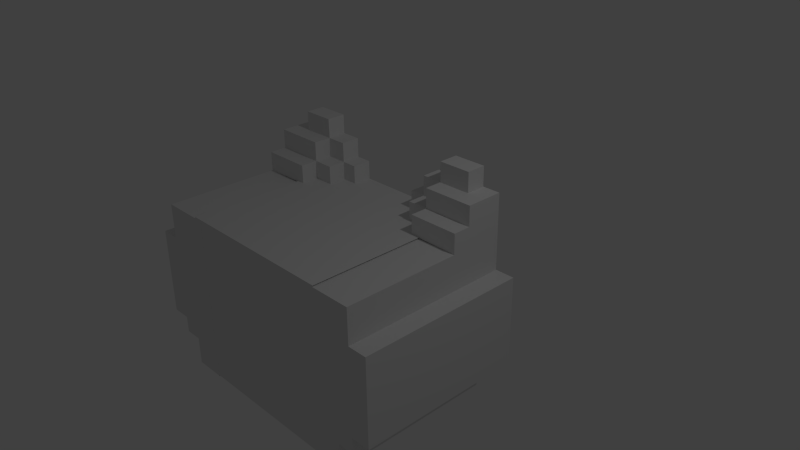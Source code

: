 # Source: Nyan_Skin.blend  (saved by Blender 2.76.0; exported with 4.5.12 LTS)
import bpy
from mathutils import Matrix  # noqa: F401  (used for matrix-valued properties, if any)

bpy.ops.wm.read_factory_settings(use_empty=True)
scene = bpy.context.scene
scene.name = 'Scene'

# ---- collections
col_collection_1 = bpy.data.collections.new('Collection 1'); scene.collection.children.link(col_collection_1)

# ---- materials (node trees are filled in below, after node groups)
mat_material = bpy.data.materials.new('Material')
mat_material.alpha_threshold = 0.0
mat_material.use_transparent_shadow = False
mat_material.roughness = 0.5
mat_material.line_color = (0.0, 0.0, 0.0, 1.0)

# ---- material node trees

# ---- world
world_world = bpy.data.worlds.new('World'); scene.world = world_world
world_world.color = (0.05088, 0.05088, 0.05088)
world_world.use_sun_shadow = False
world_world.sun_shadow_jitter_overblur = 0.0
world_world.cycles.sampling_method = 'MANUAL'
world_world.cycles.sample_map_resolution = 256

# ---- cameras
cam_camera = bpy.data.cameras.new('Camera')
cam_camera.clip_end = 100.0
cam_camera.lens = 35.0
cam_camera.sensor_width = 32.0
cam_camera.sensor_height = 18.0
cam_camera.ortho_scale = 7.314
cam_camera.dof.focus_distance = 0.0
cam_camera.dof.aperture_fstop = 128.0

# ---- lights
light_lamp = bpy.data.lights.new('Lamp', 'POINT')
light_lamp.transmission_factor = 0.0
light_lamp.cutoff_distance = 30.0
light_lamp.energy = 100.0
light_lamp.shadow_buffer_clip_start = 1.001
light_lamp.shadow_soft_size = 0.1
light_lamp.shadow_maximum_resolution = 0.006
light_lamp.use_absolute_resolution = True
light_lamp.cycles.use_multiple_importance_sampling = False

# ---- meshes
me_cube = bpy.data.meshes.new('Cube')
me_cube.from_pydata([(1.0, -0.05129, -1.0), (1.0, 1.0, -0.9996), (1.0, 1.0, -0.9994), (1.0, -0.9999, -0.9994), (1.0, -0.9999, 0.995), (1.0, 0.3698, 0.9996), (1.0, 0.3698, 1.0), (1.0, -1.0, 1.0), (1.0, -1.0, -1.0), (1.0, 1.0, 1.0), (1.0, 0.3698, 0.995), (-1.0, -1.0, -1.0), (0.503, 1.29, -0.9996), (1.0, 1.0, -0.9994), (1.0, 1.0, 0.1204), (0.9629, 0.3698, 1.0), (-0.9819, 0.3698, 1.0), (-1.0, 0.3698, 1.0), (-1.0, -1.0, 1.0), (0.4591, 1.0, 1.0), (0.4591, 0.8112, 1.0), (-0.4781, 1.0, 1.0), (-0.4781, 0.8112, 1.0), (-1.0, 1.0, 1.0), (-1.0, 1.0, -0.9996), (0.7522, 1.29, -0.9996), (1.0, 1.29, -0.9996), (1.0, 1.29, 0.1204), (1.0, 1.008, 0.1204), (1.0, 1.008, -0.9994), (0.8514, 1.0, 0.8438), (0.231, 1.0, 0.8438), (0.231, 1.0, 0.2234), (-0.2473, 1.0, 0.2234), (-0.2473, 1.0, 0.8438), (0.4591, 1.0, 0.9951), (-0.4781, 1.0, 0.9951), (-0.8676, 1.0, 0.8438), (-0.8676, 1.0, 0.2234), (-1.0, 1.0, 0.1204), (-1.0, 0.9323, 0.1204), (-1.0, 0.9323, -0.9994), (-1.0, -0.9999, -0.9994), (-1.0, -0.9999, 0.995), (-1.0, 0.3698, 0.9998), (-1.0, 0.3698, 0.995), (-1.0, 0.9323, -0.9996), (-1.0, -0.05995, -1.0), (-0.473, 1.29, -0.9996), (0.7522, 1.29, -0.8396), (0.7522, 1.29, 0.1204), (0.503, 1.29, 0.1204), (-0.473, 1.29, 0.1204), (-0.726, 1.29, 0.1204), (-1.0, 1.29, 0.1204), (-1.0, 1.008, 0.1204), (-0.9057, 1.008, 0.1204), (0.8867, 1.008, 0.1204), (-1.0, 0.9323, 0.1204), (0.8514, 1.0, 0.2234), (0.8514, 1.021, 0.8438), (0.231, 1.021, 0.8438), (0.231, 1.021, 0.2234), (-0.2473, 1.021, 0.2234), (-0.2473, 1.021, 0.8438), (-0.8676, 1.021, 0.8438), (-0.8676, 1.021, 0.2234), (-1.0, 0.9323, -0.9994), (-1.0, 0.9323, -0.9996), (-0.726, 1.29, -0.9996), (0.7522, 1.29, -0.03465), (-0.726, 1.29, -0.03465), (-0.726, 1.29, -0.8396), (-1.0, 1.29, -0.9996), (-1.0, 0.9323, -0.9994), (-1.0, 1.008, -0.9994), (0.8514, 1.021, 0.2234), (0.7522, 1.559, -0.8396), (0.7522, 1.559, -0.03465), (-0.726, 1.559, -0.03465), (-0.726, 1.559, -0.8396), (-0.473, 1.559, -0.03465), (0.503, 1.559, -0.03465), (-0.473, 1.559, -0.8396), (0.503, 1.559, -0.8396), (0.503, 1.559, -0.7242), (0.503, 1.559, -0.159), (-0.473, 1.559, -0.159), (-0.473, 1.559, -0.7242), (0.503, 1.797, -0.7242), (0.503, 1.797, -0.159), (-0.473, 1.797, -0.159), (-0.473, 1.797, -0.7242), (0.6457, -0.9999, 0.995), (0.6457, -0.9999, 0.9949), (0.8867, -0.9999, 0.9949), (0.8867, -0.9999, 0.995), (0.4591, 0.3698, 0.995), (0.4591, -0.9999, 0.995), (0.4591, -0.9999, 0.9949), (0.8867, -0.9999, -0.9994), (0.8867, 1.008, -0.9994), (-0.6647, -0.9999, 0.995), (-0.9057, -0.9999, 0.995), (-0.9057, -0.9999, 0.9949), (-0.6647, -0.9999, 0.9949), (-0.4781, -0.9999, 0.995), (-0.4781, -0.9999, 0.9949), (-0.4781, 0.3698, 0.995), (-0.9057, -0.9999, -0.9994), (-0.9057, 1.008, -0.9994)], [], [(0, 1, 2, 3, 4, 5, 6, 7, 8), (9, 6, 5, 4, 10, 3, 2), (2, 1, 13), (13, 14, 39, 38, 33, 32, 59, 30, 9, 2), (7, 6, 15, 16, 17, 18), (9, 19, 20, 15, 6), (19, 21, 22, 16, 15, 20), (23, 17, 16, 22, 21), (8, 7, 18, 11), (1, 0, 8, 11, 24, 68, 73, 69, 48, 12, 25, 26), (1, 26, 27, 28, 29, 13), (28, 14, 13, 29), (9, 30, 31, 32, 33, 34, 35, 19), (23, 21, 36, 35, 34, 37, 38, 39), (19, 35, 36, 21), (23, 39, 40, 41, 42, 43, 44, 17), (11, 18, 17, 44, 43, 45, 42, 41, 46, 24, 47), (27, 50, 51, 52, 53, 54, 55, 56, 57, 28), (39, 14, 28, 57, 56, 55, 58, 40), (30, 60, 61, 31), (31, 61, 62, 32), (33, 63, 64, 34), (34, 64, 65, 37), (37, 65, 66, 38), (41, 40, 67), (67, 68, 46, 41), (27, 26, 25, 49, 70, 50), (54, 53, 71, 72, 69, 73), (55, 54, 73, 68, 74, 75), (58, 55, 75, 74), (67, 40, 58, 74), (51, 50, 70, 71, 53, 52), (59, 76, 60, 30), (38, 66, 63, 33), (61, 60, 76, 62), (32, 62, 76, 59), (65, 64, 63, 66), (74, 68, 67), (72, 49, 25, 12, 48, 69), (70, 49, 77, 78), (72, 71, 79, 80), (81, 79, 71, 70, 78, 82), (83, 84, 77, 49, 72, 80), (84, 85, 86, 82, 78, 77), (79, 81, 87, 88, 83, 80), (86, 87, 81, 82), (84, 83, 88, 85), (86, 85, 89, 90), (88, 87, 91, 92), (90, 91, 87, 86), (89, 85, 88, 92), (92, 91, 90, 89), (102, 103, 104, 105), (106, 102, 105, 107), (43, 103, 102, 106, 108, 45), (42, 109, 104, 103, 43), (109, 42, 41, 67, 74, 75, 110), (110, 75, 55, 56), (93, 94, 95, 96), (10, 97, 98, 93, 96, 4), (98, 99, 94, 93), (4, 96, 95, 100, 3), (100, 101, 29, 13, 2, 3), (101, 57, 28, 29), (35, 20, 19), (15, 5, 6), (22, 36, 21), (44, 16, 17)])
_uv = me_cube.uv_layers.new(name='UVMap')
_uv.uv.foreach_set('vector', [0.1294, 0.7132, 0.2726, 0.7132, 0.2726, 0.7132, 0.0002555, 0.7132, 0.0002557, 0.9849, 0.1868, 0.9855, 0.1868, 0.9855, 0.0002425, 0.9855, 0.0002424, 0.7132, 0.2726, 0.9855, 0.1868, 0.9855, 0.1868, 0.9855, 0.0002557, 0.9849, 0.1868, 0.9849, 0.0002555, 0.7132, 0.2726, 0.7132, 0.8268, 0.6374, 0.8269, 0.6374, 0.8268, 0.6374, 0.8268, 0.6374, 0.7314, 0.5256, 0.5111, 0.7269, 0.5167, 0.7027, 0.5861, 0.6456, 0.6417, 0.5999, 0.713, 0.5413, 0.6541, 0.4697, 0.6564, 0.4378, 0.8268, 0.6374, 0.8219, 0.0002424, 0.8219, 0.1868, 0.8169, 0.1868, 0.552, 0.1868, 0.5495, 0.1868, 0.5495, 0.0002425, 0.8219, 0.2726, 0.7482, 0.2726, 0.7482, 0.2469, 0.8169, 0.1868, 0.8219, 0.1868, 0.7482, 0.2726, 0.6206, 0.2726, 0.6206, 0.2469, 0.552, 0.1868, 0.8169, 0.1868, 0.7482, 0.2469, 0.5495, 0.2726, 0.5495, 0.1868, 0.552, 0.1868, 0.6206, 0.2469, 0.6206, 0.2726, 0.702, 0.7274, 0.702, 0.9998, 0.4296, 0.9998, 0.4296, 0.7274, 0.2724, 0.7127, 0.1293, 0.7127, 0.0002424, 0.7127, 0.0002424, 0.4405, 0.2724, 0.4405, 0.1156, 0.4378, 0.4292, 0.4405, 0.4292, 0.495, 0.4292, 0.5494, 0.4292, 0.6038, 0.4292, 0.6582, 0.4292, 0.7127, 0.8269, 0.6374, 0.7257, 0.7269, 0.6387, 0.6286, 0.7371, 0.5416, 0.8241, 0.6399, 0.8268, 0.6374, 0.7371, 0.5416, 0.7399, 0.5391, 0.8268, 0.6374, 0.8241, 0.6399, 0.6564, 0.4378, 0.6541, 0.4697, 0.5833, 0.5284, 0.6417, 0.5999, 0.5861, 0.6456, 0.5267, 0.5771, 0.5954, 0.49, 0.5951, 0.4887, 0.4296, 0.6259, 0.4888, 0.5768, 0.4896, 0.5781, 0.5954, 0.49, 0.5267, 0.5771, 0.4591, 0.6314, 0.5167, 0.7027, 0.5111, 0.7269, 0.5951, 0.4887, 0.5954, 0.49, 0.4896, 0.5781, 0.4888, 0.5768, 0.3309, 0.0002424, 0.3669, 0.1566, 0.3545, 0.1637, 0.2644, 0.3407, 0.0002666, 0.2652, 0.03204, 0.0009109, 0.2368, 0.0002712, 0.2368, 0.0002424, 0.0002424, 0.2653, 0.0321, 0.0002424, 0.2368, 0.0002424, 0.2368, 0.0002712, 0.03204, 0.0009109, 0.2368, 0.001073, 0.0002666, 0.2652, 0.2644, 0.3407, 0.2644, 0.3407, 0.3969, 0.3896, 0.1302, 0.2965, 0.3673, 0.1282, 0.3697, 0.1325, 0.3721, 0.1368, 0.3745, 0.1411, 0.3769, 0.1454, 0.3792, 0.1497, 0.3599, 0.1609, 0.3661, 0.1557, 0.356, 0.1361, 0.3553, 0.1349, 0.3669, 0.1566, 0.3549, 0.1351, 0.3553, 0.1349, 0.356, 0.1361, 0.3661, 0.1557, 0.3599, 0.1609, 0.3547, 0.1639, 0.3547, 0.1639, 0.7185, 0.4373, 0.7185, 0.4345, 0.803, 0.4345, 0.803, 0.4373, 0.803, 0.4373, 0.803, 0.4345, 0.8875, 0.4345, 0.8875, 0.4373, 0.803, 0.4262, 0.803, 0.429, 0.7185, 0.429, 0.7185, 0.4262, 0.7185, 0.4262, 0.7185, 0.429, 0.634, 0.429, 0.634, 0.4262, 0.634, 0.4262, 0.634, 0.429, 0.5495, 0.429, 0.5495, 0.4262, 0.2644, 0.3407, 0.3545, 0.1637, 0.2644, 0.3407, 0.2644, 0.3407, 0.2644, 0.3407, 0.2644, 0.3407, 0.2644, 0.3407, 0.822, 0.2732, 0.8219, 0.4257, 0.7674, 0.4257, 0.7675, 0.3876, 0.7675, 0.3495, 0.7675, 0.2732, 0.5496, 0.2731, 0.6041, 0.2731, 0.604, 0.3494, 0.604, 0.3875, 0.604, 0.4257, 0.5495, 0.4256, 0.3958, 0.184, 0.5491, 0.2589, 0.4618, 0.4373, 0.2675, 0.3422, 0.2675, 0.3422, 0.3086, 0.3623, 0.3547, 0.1639, 0.3958, 0.184, 0.3086, 0.3623, 0.2675, 0.3422, 0.2644, 0.3407, 0.3545, 0.1637, 0.3545, 0.1637, 0.2644, 0.3407, 0.3721, 0.1368, 0.3697, 0.1325, 0.7675, 0.3495, 0.0, 0.0, 0.6041, 0.2731, 0.3745, 0.1411, 0.634, 0.4373, 0.634, 0.4345, 0.7185, 0.4345, 0.7185, 0.4373, 0.8875, 0.4262, 0.8875, 0.429, 0.803, 0.429, 0.803, 0.4262, 0.7025, 0.7274, 0.787, 0.7274, 0.787, 0.8119, 0.7025, 0.8119, 0.5495, 0.4373, 0.5495, 0.4345, 0.634, 0.4345, 0.634, 0.4373, 0.2731, 0.7132, 0.3576, 0.7132, 0.3576, 0.7976, 0.2731, 0.7976, 0.2644, 0.3407, 0.2644, 0.3407, 0.2644, 0.3407, 0.0, 0.0, 0.7674, 0.4257, 0.4292, 0.6038, 0.4292, 0.5494, 0.4292, 0.495, 0.604, 0.3875, 0.7675, 0.3495, 0.7675, 0.3876, 0.7675, 0.3876, 0.7675, 0.3495, 0.604, 0.3875, 0.604, 0.3494, 0.604, 0.3494, 0.604, 0.3875, 0.604, 0.3494, 0.604, 0.3494, 0.7675, 0.3495, 0.7675, 0.3495, 0.713, 0.3494, 0.0, 0.0, 1.57e-07, 9.24e-08, 0.7675, 0.3876, 0.7675, 0.3876, 0.0, 0.0, 0.604, 0.3875, 0.6585, 0.3876, 0.713, 0.3876, 0.713, 0.378, 0.713, 0.3685, 0.713, 0.3494, 0.7675, 0.3495, 0.7675, 0.3876, 0.604, 0.3494, 0.6585, 0.3494, 0.6585, 0.3685, 0.6585, 0.378, 0.6585, 0.3876, 0.604, 0.3875, 0.0, 0.0, 0.6585, 0.3494, 0.0, 0.0, 0.713, 0.3685, 0.713, 0.3876, 0.0, 0.0, 0.6585, 0.378, 0.0, 0.0, 0.713, 0.3685, 0.713, 0.378, 0.713, 0.378, 0.713, 0.3685, 0.6585, 0.378, 0.6585, 0.3685, 0.6585, 0.3685, 0.6585, 0.378, 0.6585, 0.3685, 0.6585, 0.3685, 0.0, 0.0, 0.713, 0.3685, 0.713, 0.378, 0.713, 0.378, 0.6585, 0.378, 0.6585, 0.378, 0.6585, 0.378, 0.6585, 0.3685, 0.713, 0.3685, 0.713, 0.378, 0.0, 0.0, 0.0, 0.0, 0.0, 0.0, 0.0, 0.0, 0.0, 0.0, 0.0, 0.0, 0.0, 0.0, 0.0, 0.0, 0.0, 0.0, 0.0, 0.0, 0.0, 0.0, 0.0, 0.0, 0.0, 0.0, 0.0, 0.0, 0.0, 0.0, 0.0, 0.0, 0.0, 0.0, 0.0, 0.0, 0.0, 0.0, 0.0, 0.0, 0.0, 0.0, 0.0, 0.0, 0.0, 0.0, 0.0, 0.0, 0.0, 0.0, 0.0, 0.0, 0.0, 0.0, 0.0, 0.0, 0.0, 0.0, 0.0, 0.0, 0.0, 0.0, 0.0, 0.0, 0.0, 0.0, 0.0, 0.0, 0.0, 0.0, 0.0, 0.0, 0.0, 0.0, 0.0, 0.0, 0.0, 0.0, 0.0, 0.0, 0.0, 0.0, 0.0, 0.0, 0.0, 0.0, 0.0, 0.0, 0.0, 0.0, 0.0, 0.0, 0.0, 0.0, 0.0, 0.0, 0.0, 0.0, 0.0, 0.0, 0.0, 0.0, 0.0, 0.0, 0.0, 0.0, 0.0, 0.0, 0.0, 0.0, 0.0, 0.0, 0.0, 0.0, 0.0, 0.0, 0.0, 0.0, 0.0, 0.0, 0.0, 0.0, 0.0, 0.0, 0.0, 0.0, 0.0, 0.0, 0.0, 0.0, 0.0, 0.0, 0.0, 0.0, 0.0, 0.0, 0.0, 0.0, 0.0, 0.0, 0.0, 0.0])
me_cube.materials.append(mat_material)
me_cube.use_remesh_preserve_volume = False
me_cube.use_remesh_preserve_attributes = False
me_cube.use_mirror_vertex_groups = False
me_cube.update()
me_cube_001 = bpy.data.meshes.new('Cube.001')
me_cube_001.from_pydata([(5.07, 0.2693, 10.28), (5.07, -1.0, 10.28), (3.707, -1.0, 10.28), (3.707, 0.2693, 10.28), (5.07, 0.2693, 12.89), (3.707, 0.2693, 11.59), (3.707, 0.2693, 12.89), (5.07, 0.2693, -1.0), (5.07, -1.0, -1.0), (3.707, -1.0, 10.28), (5.07, -1.0, 10.28), (2.651, -1.0, 10.28), (2.651, 0.2693, 10.28), (5.07, 0.1273, 12.88), (5.063, 0.1273, 12.88), (5.07, 0.2693, 14.18), (7.246, 0.2693, 14.18), (7.246, 0.2693, 12.9), (7.246, 0.2693, 12.88), (5.08, 0.2693, 12.88), (5.08, 0.2693, 10.32), (7.246, 0.2693, 10.32), (7.246, 0.2693, 7.941), (7.246, 0.2693, 2.009), (7.246, 0.2693, 0.8975), (7.246, 0.2693, -1.0), (2.651, 0.2693, 11.59), (3.707, 0.1273, 12.89), (7.246, -1.0, -1.0), (7.246, -1.0, 0.8975), (7.246, -1.0, 2.009), (7.246, -1.0, 7.941), (7.246, -1.0, 10.28), (2.651, -0.1341, 10.28), (2.651, -1.0, 10.28), (8.456, -1.0, 10.28), (8.456, -0.1341, 10.28), (2.651, 0.1273, 11.59), (2.651, 0.1273, 10.32), (5.08, 0.1273, 12.88), (5.07, 0.1266, 14.18), (7.246, 0.1266, 14.18), (7.246, 0.1266, 12.88), (7.247, 0.2693, 10.32), (7.247, 0.2693, 12.88), (8.456, 0.2693, 12.9), (8.456, 0.2693, 7.941), (7.247, 0.127, 12.88), (5.082, 0.127, 12.88), (5.082, 0.1273, 12.88), (5.082, 0.1273, 12.88), (5.08, 0.1273, 11.62), (5.08, 0.1273, 11.62), (5.08, 0.127, 10.32), (7.247, 0.127, 10.32), (8.456, 0.2693, 2.009), (8.456, 0.2693, 0.8975), (3.694, 0.1273, 11.59), (5.082, 0.127, 11.62), (8.456, -1.0, 0.8975), (8.456, -1.0, 2.009), (8.456, -1.0, 7.941), (5.079, -0.1341, 10.32), (8.456, -0.004296, 12.9), (8.456, -0.004296, 11.6), (8.456, -0.1341, 11.6), (5.082, 0.127, 11.62), (5.082, 0.127, 11.6), (5.082, -0.004295, 12.89), (9.776, 0.2693, 7.941), (9.776, 0.2693, 2.009), (9.776, -1.0, 2.009), (9.776, -1.0, 7.941), (5.079, -0.004841, 11.6), (5.079, -0.1341, 11.6), (5.079, -0.004841, 10.32), (3.694, -0.004841, 10.32), (3.694, 0.1273, 10.32), (3.694, -0.004841, 11.59), (-5.07, 0.2693, 10.28), (-5.07, -1.0, 10.28), (-3.707, -1.0, 10.28), (-3.707, 0.2693, 10.28), (-5.07, 0.2693, 12.89), (-3.707, 0.2693, 11.59), (-3.707, 0.2693, 12.89), (-5.07, 0.2693, -1.0), (-5.07, -1.0, -1.0), (-3.707, -1.0, 10.28), (-5.07, -1.0, 10.28), (-2.651, -1.0, 10.28), (-2.651, 0.2693, 10.28), (-5.07, 0.1273, 12.88), (-5.063, 0.1273, 12.88), (-5.07, 0.2693, 14.18), (-7.246, 0.2693, 14.18), (-7.246, 0.2693, 12.9), (-7.246, 0.2693, 12.88), (-5.08, 0.2693, 12.88), (-5.08, 0.2693, 10.32), (-7.246, 0.2693, 10.32), (-7.246, 0.2693, 7.941), (-7.246, 0.2693, 2.009), (-7.246, 0.2693, 0.8975), (-7.246, 0.2693, -1.0), (-2.651, 0.2693, 11.59), (-3.707, 0.1273, 12.89), (-7.246, -1.0, -1.0), (-7.246, -1.0, 0.8975), (-7.246, -1.0, 2.009), (-7.246, -1.0, 7.941), (-7.246, -1.0, 10.28), (-2.651, -0.1341, 10.28), (-2.651, -1.0, 10.28), (-8.456, -1.0, 10.28), (-8.456, -0.1341, 10.28), (-2.651, 0.1273, 11.59), (-2.651, 0.1273, 10.32), (-5.08, 0.1273, 12.88), (-5.07, 0.1266, 14.18), (-7.246, 0.1266, 14.18), (-7.246, 0.1266, 12.88), (-7.247, 0.2693, 10.32), (-7.247, 0.2693, 12.88), (-8.456, 0.2693, 12.9), (-8.456, 0.2693, 7.941), (-7.247, 0.127, 12.88), (-5.082, 0.127, 12.88), (-5.082, 0.1273, 12.88), (-5.082, 0.1273, 12.88), (-5.08, 0.1273, 11.62), (-5.08, 0.1273, 11.62), (-5.08, 0.127, 10.32), (-7.247, 0.127, 10.32), (-8.456, 0.2693, 2.009), (-8.456, 0.2693, 0.8975), (-3.694, 0.1273, 11.59), (-5.082, 0.127, 11.62), (-8.456, -1.0, 0.8975), (-8.456, -1.0, 2.009), (-8.456, -1.0, 7.941), (-5.079, -0.1341, 10.32), (-8.456, -0.004296, 12.9), (-8.456, -0.004296, 11.6), (-8.456, -0.1341, 11.6), (-5.082, 0.127, 11.62), (-5.082, 0.127, 11.6), (-5.082, -0.004295, 12.89), (-9.776, 0.2693, 7.941), (-9.776, 0.2693, 2.009), (-9.776, -1.0, 2.009), (-9.776, -1.0, 7.941), (-5.079, -0.004841, 11.6), (-5.079, -0.1341, 11.6), (-5.079, -0.004841, 10.32), (-3.694, -0.004841, 10.32), (-3.694, 0.1273, 10.32), (-3.694, -0.004841, 11.59)], [(13, 4), (14, 13), (39, 51), (51, 52), (58, 66), (67, 66), (92, 83), (93, 92), (118, 130), (130, 131), (137, 145), (146, 145)], [(4, 0, 3, 5, 6), (9, 2, 1, 10), (5, 3, 12, 26), (10, 1, 8, 28, 29, 30, 31, 32), (8, 7, 25, 28), (33, 34, 9, 10, 32, 35, 36), (34, 11, 2, 9), (12, 38, 37, 26), (41, 16, 15, 40), (17, 16, 41, 42), (22, 21, 43, 44, 18, 17, 45, 46), (47, 48, 49, 50, 39, 19, 18, 44), (53, 54, 43, 21, 20), (24, 23, 55, 56), (24, 29, 28, 25), (5, 57, 27, 6), (30, 29, 59, 60), (31, 30, 60, 61), (32, 31, 61, 35), (45, 63, 64, 65, 36, 35, 61, 46), (5, 26, 37, 57), (44, 43, 54, 47), (55, 46, 69, 70), (29, 24, 56, 59), (55, 60, 59, 56), (61, 60, 71, 72), (74, 62, 36, 65), (20, 19, 50, 53), (46, 61, 72, 69), (54, 53, 50, 47), (60, 55, 70, 71), (69, 72, 71, 70), (62, 74, 73, 75), (57, 37, 38, 77), (41, 40, 13, 42), (15, 4, 14, 40), (4, 6, 27, 14), (65, 64, 73, 74), (63, 68, 73, 64), (27, 57, 67, 48), (68, 14, 67, 73), (76, 75, 73, 78), (57, 78, 73, 67), (57, 77, 76, 78), (17, 47, 14, 68, 63, 45), (7, 0, 20, 21, 22, 46, 55, 23, 24, 25), (15, 16, 17, 4), (83, 85, 84, 82, 79), (88, 89, 80, 81), (84, 105, 91, 82), (89, 111, 110, 109, 108, 107, 87, 80), (87, 107, 104, 86), (112, 115, 114, 111, 89, 88, 113), (113, 88, 81, 90), (91, 105, 116, 117), (120, 119, 94, 95), (96, 121, 120, 95), (101, 125, 124, 96, 97, 123, 122, 100), (126, 123, 97, 98, 118, 129, 128, 127), (132, 99, 100, 122, 133), (103, 135, 134, 102), (103, 104, 107, 108), (84, 85, 106, 136), (109, 139, 138, 108), (110, 140, 139, 109), (111, 114, 140, 110), (124, 125, 140, 114, 115, 144, 143, 142), (84, 136, 116, 105), (123, 126, 133, 122), (134, 149, 148, 125), (108, 138, 135, 103), (134, 135, 138, 139), (140, 151, 150, 139), (153, 144, 115, 141), (99, 132, 129, 98), (125, 148, 151, 140), (133, 126, 129, 132), (139, 150, 149, 134), (148, 149, 150, 151), (141, 154, 152, 153), (136, 156, 117, 116), (120, 121, 92, 119), (94, 119, 93, 83), (83, 93, 106, 85), (144, 153, 152, 143), (142, 143, 152, 147), (106, 127, 146, 136), (147, 152, 146, 93), (155, 157, 152, 154), (136, 146, 152, 157), (136, 157, 155, 156), (96, 124, 142, 147, 93, 126), (86, 104, 103, 102, 134, 125, 101, 100, 99, 79), (94, 83, 96, 95)])
me_cube_001.use_remesh_preserve_volume = False
me_cube_001.use_remesh_preserve_attributes = False
me_cube_001.use_mirror_vertex_groups = False
me_cube_001.update()

# ---- objects
ob_cube = bpy.data.objects.new('Cube', me_cube)
ob_cube_001 = bpy.data.objects.new('Cube.001', me_cube_001)
ob_lamp = bpy.data.objects.new('Lamp', light_lamp)
ob_camera = bpy.data.objects.new('Camera', cam_camera)

# ---- transforms, parenting, visibility, modifiers, constraints
ob_cube.location = (-2.315, 0.0, -1.037)
ob_cube.scale = (1.271, 1.271, 1.271)
ob_cube.lock_rotations_4d = False
ob_cube.empty_display_type = 'ARROWS'
ob_cube.lineart.crease_threshold = 0.0
ob_cube_001.location = (-2.328, 0.7398, -2.099)
ob_cube_001.scale = (0.2247, 2.011, 0.2247)
ob_cube_001.lineart.crease_threshold = 0.0
ob_lamp.location = (2.672, 1.005, 5.932)
ob_lamp.rotation_euler = (0.6503, 0.05522, 1.866)
ob_lamp.lock_rotations_4d = False
ob_lamp.empty_display_type = 'ARROWS'
ob_lamp.color = (0.0, 0.0, 0.0, 0.0)
ob_lamp.lineart.crease_threshold = 0.0
ob_camera.location = (6.077, -6.508, 5.372)
ob_camera.rotation_euler = (1.109, 0.01082, 0.8149)
ob_camera.lock_rotations_4d = False
ob_camera.empty_display_type = 'ARROWS'
ob_camera.color = (0.0, 0.0, 0.0, 0.0)
ob_camera.display_type = 'WIRE'
ob_camera.lineart.crease_threshold = 0.0

# ---- collection membership
col_collection_1.objects.link(ob_cube)
col_collection_1.objects.link(ob_cube_001)
col_collection_1.objects.link(ob_lamp)
col_collection_1.objects.link(ob_camera)

# ---- scene / render settings (as saved in the file)
scene.camera = ob_camera
scene.frame_start = 1; scene.frame_end = 250; scene.frame_set(1)
scene.render.engine = 'BLENDER_EEVEE_NEXT'
scene.render.resolution_percentage = 50
scene.render.dither_intensity = 0.0
scene.cycles.use_denoising = False
scene.cycles.samples = 10
scene.cycles.sampling_pattern = 'TABULATED_SOBOL'
scene.cycles.light_sampling_threshold = 0.0
scene.cycles.use_adaptive_sampling = False
scene.cycles.use_light_tree = False
scene.cycles.blur_glossy = 0.0
scene.cycles.pixel_filter_type = 'GAUSSIAN'
scene.cycles.sample_clamp_indirect = 0.0
scene.view_settings.view_transform = 'Standard'
bpy.context.view_layer.update()
